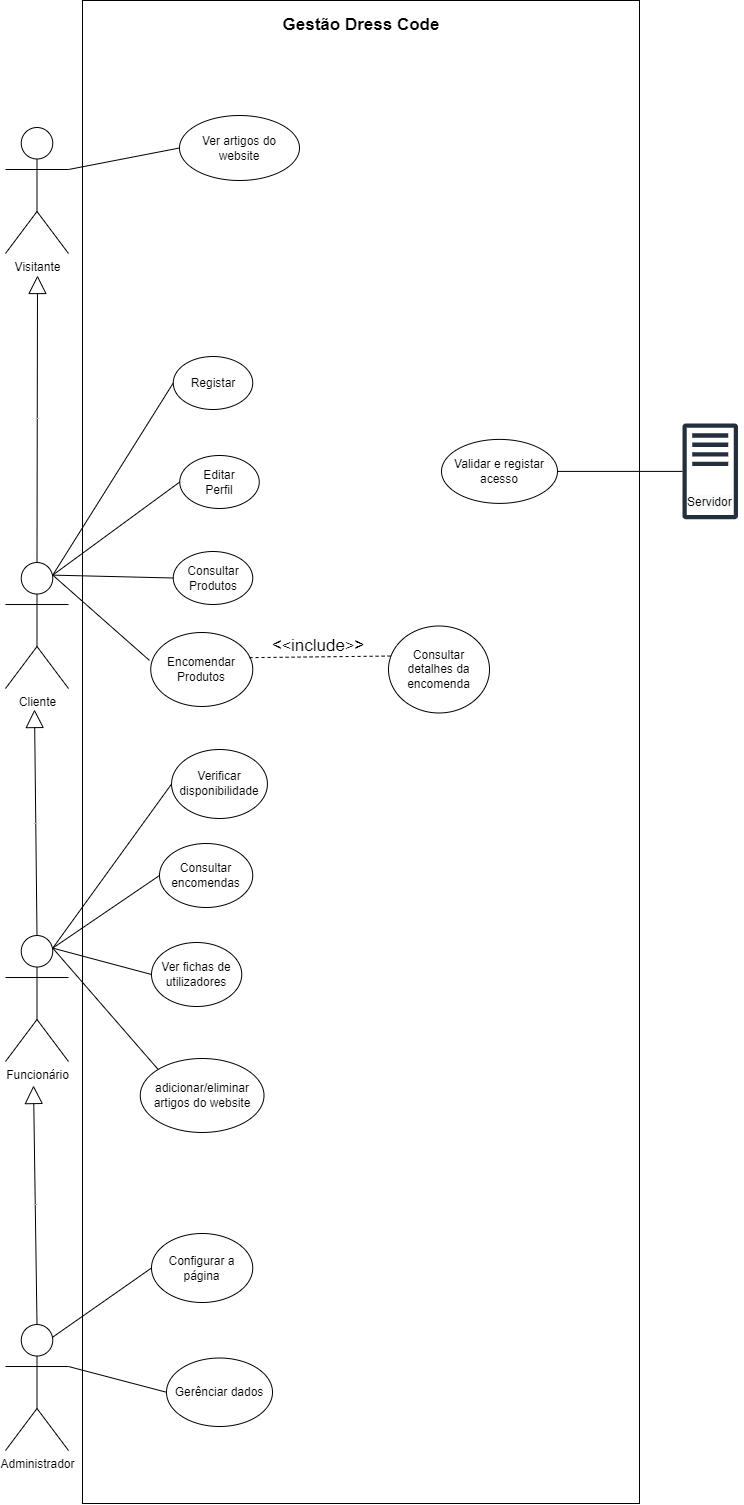

The diagram above was exported from draw.io. Its source (the exported page's mxGraphModel, read from the mxfile embedded in the PNG):
<mxGraphModel dx="1298" dy="714" grid="0" gridSize="10" guides="1" tooltips="1" connect="1" arrows="1" fold="1" page="1" pageScale="1" pageWidth="827" pageHeight="1169" background="#ffffff" math="0" shadow="0">
  <root>
    <mxCell id="0" />
    <mxCell id="1" parent="0" />
    <mxCell id="IhjjagdQ4d-OvM7gtka2-1" value="" style="rounded=0;whiteSpace=wrap;html=1;" parent="1" vertex="1">
      <mxGeometry x="135" y="26" width="557" height="1503" as="geometry" />
    </mxCell>
    <mxCell id="IhjjagdQ4d-OvM7gtka2-2" value="Funcionário&lt;br&gt;" style="shape=umlActor;verticalLabelPosition=bottom;verticalAlign=top;html=1;outlineConnect=0;" parent="1" vertex="1">
      <mxGeometry x="58" y="961.02" width="63" height="126" as="geometry" />
    </mxCell>
    <mxCell id="IhjjagdQ4d-OvM7gtka2-3" value="Cliente" style="shape=umlActor;verticalLabelPosition=bottom;verticalAlign=top;html=1;outlineConnect=0;" parent="1" vertex="1">
      <mxGeometry x="58" y="588.02" width="63" height="126" as="geometry" />
    </mxCell>
    <mxCell id="IhjjagdQ4d-OvM7gtka2-4" value="Administrador&lt;br&gt;" style="shape=umlActor;verticalLabelPosition=bottom;verticalAlign=top;html=1;outlineConnect=0;" parent="1" vertex="1">
      <mxGeometry x="58" y="1350.02" width="63" height="126" as="geometry" />
    </mxCell>
    <mxCell id="IhjjagdQ4d-OvM7gtka2-5" value="Registar" style="ellipse;whiteSpace=wrap;html=1;" parent="1" vertex="1">
      <mxGeometry x="225.75" y="382" width="79.5" height="53" as="geometry" />
    </mxCell>
    <mxCell id="IhjjagdQ4d-OvM7gtka2-6" value="" style="endArrow=none;html=1;rounded=0;exitX=0.75;exitY=0.1;exitDx=0;exitDy=0;exitPerimeter=0;entryX=0;entryY=0.5;entryDx=0;entryDy=0;" parent="1" source="IhjjagdQ4d-OvM7gtka2-3" target="IhjjagdQ4d-OvM7gtka2-5" edge="1">
      <mxGeometry width="50" height="50" relative="1" as="geometry">
        <mxPoint x="155" y="622.02" as="sourcePoint" />
        <mxPoint x="202.0335" y="558" as="targetPoint" />
      </mxGeometry>
    </mxCell>
    <mxCell id="IhjjagdQ4d-OvM7gtka2-7" value="Encomendar&lt;br&gt;Produtos" style="ellipse;whiteSpace=wrap;html=1;" parent="1" vertex="1">
      <mxGeometry x="203.25" y="658" width="102" height="73.98" as="geometry" />
    </mxCell>
    <mxCell id="IhjjagdQ4d-OvM7gtka2-9" value="&lt;b style=&quot;line-height: 1.2&quot;&gt;&lt;font style=&quot;font-size: 17px&quot;&gt;Gestão Dress Code&lt;/font&gt;&lt;/b&gt;" style="text;html=1;strokeColor=none;fillColor=none;align=center;verticalAlign=middle;whiteSpace=wrap;rounded=0;" parent="1" vertex="1">
      <mxGeometry x="334" y="36" width="160" height="30" as="geometry" />
    </mxCell>
    <mxCell id="IhjjagdQ4d-OvM7gtka2-11" value="" style="endArrow=none;html=1;rounded=0;fontSize=17;exitX=0.75;exitY=0.1;exitDx=0;exitDy=0;exitPerimeter=0;entryX=-0.013;entryY=0.377;entryDx=0;entryDy=0;entryPerimeter=0;" parent="1" source="IhjjagdQ4d-OvM7gtka2-3" target="IhjjagdQ4d-OvM7gtka2-7" edge="1">
      <mxGeometry width="50" height="50" relative="1" as="geometry">
        <mxPoint x="155" y="687.02" as="sourcePoint" />
        <mxPoint x="205" y="637.02" as="targetPoint" />
      </mxGeometry>
    </mxCell>
    <mxCell id="IhjjagdQ4d-OvM7gtka2-12" value="Editar&lt;br&gt;Perfil" style="ellipse;whiteSpace=wrap;html=1;" parent="1" vertex="1">
      <mxGeometry x="232.25" y="481" width="79.5" height="53" as="geometry" />
    </mxCell>
    <mxCell id="IhjjagdQ4d-OvM7gtka2-14" value="Consultar detalhes da&lt;br&gt;encomenda" style="ellipse;whiteSpace=wrap;html=1;" parent="1" vertex="1">
      <mxGeometry x="441" y="651.5" width="101" height="86.98" as="geometry" />
    </mxCell>
    <mxCell id="IhjjagdQ4d-OvM7gtka2-16" value="" style="endArrow=none;dashed=1;html=1;rounded=0;fontSize=17;entryX=0.048;entryY=0.345;entryDx=0;entryDy=0;entryPerimeter=0;exitX=0.969;exitY=0.34;exitDx=0;exitDy=0;exitPerimeter=0;" parent="1" source="IhjjagdQ4d-OvM7gtka2-7" target="IhjjagdQ4d-OvM7gtka2-14" edge="1">
      <mxGeometry width="50" height="50" relative="1" as="geometry">
        <mxPoint x="292" y="213" as="sourcePoint" />
        <mxPoint x="342" y="163" as="targetPoint" />
      </mxGeometry>
    </mxCell>
    <mxCell id="IhjjagdQ4d-OvM7gtka2-17" value="&amp;lt;&lt;font style=&quot;font-size: 16px&quot;&gt;&amp;lt;&lt;/font&gt;include&lt;font style=&quot;font-size: 16px&quot;&gt;&amp;gt;&lt;/font&gt;&amp;gt;" style="text;html=1;strokeColor=none;fillColor=none;align=center;verticalAlign=middle;whiteSpace=wrap;rounded=0;fontSize=17;rotation=0;" parent="1" vertex="1">
      <mxGeometry x="329.5" y="660" width="84" height="23" as="geometry" />
    </mxCell>
    <mxCell id="IhjjagdQ4d-OvM7gtka2-18" value="Consultar&lt;br&gt;Produtos" style="ellipse;whiteSpace=wrap;html=1;" parent="1" vertex="1">
      <mxGeometry x="225.75" y="577" width="79.5" height="53" as="geometry" />
    </mxCell>
    <mxCell id="IhjjagdQ4d-OvM7gtka2-19" value="" style="endArrow=none;html=1;rounded=0;fontSize=16;entryX=0;entryY=0.5;entryDx=0;entryDy=0;exitX=0.75;exitY=0.1;exitDx=0;exitDy=0;exitPerimeter=0;" parent="1" source="IhjjagdQ4d-OvM7gtka2-3" target="IhjjagdQ4d-OvM7gtka2-12" edge="1">
      <mxGeometry width="50" height="50" relative="1" as="geometry">
        <mxPoint x="139" y="663.02" as="sourcePoint" />
        <mxPoint x="189" y="613.02" as="targetPoint" />
      </mxGeometry>
    </mxCell>
    <mxCell id="IhjjagdQ4d-OvM7gtka2-21" value="&lt;span style=&quot;color: rgb(0 , 0 , 0) ; font-family: &amp;#34;helvetica&amp;#34; ; font-size: 12px ; font-style: normal ; font-weight: 400 ; letter-spacing: normal ; text-align: center ; text-indent: 0px ; text-transform: none ; word-spacing: 0px ; background-color: rgb(248 , 249 , 250) ; display: inline ; float: none&quot;&gt;Servidor&lt;/span&gt;" style="text;whiteSpace=wrap;html=1;fontSize=16;" parent="1" vertex="1">
      <mxGeometry x="738.5" y="510" width="57" height="35" as="geometry" />
    </mxCell>
    <mxCell id="IhjjagdQ4d-OvM7gtka2-22" value="" style="sketch=0;outlineConnect=0;fontColor=#232F3E;gradientColor=none;fillColor=#232F3D;strokeColor=none;dashed=0;verticalLabelPosition=bottom;verticalAlign=top;align=center;html=1;fontSize=12;fontStyle=0;aspect=fixed;pointerEvents=1;shape=mxgraph.aws4.traditional_server;" parent="1" vertex="1">
      <mxGeometry x="735" y="448.8" width="55.5" height="96.2" as="geometry" />
    </mxCell>
    <mxCell id="cnAyEao9ffWCqPPbkSO4-3" value="Configurar a página" style="ellipse;whiteSpace=wrap;html=1;" parent="1" vertex="1">
      <mxGeometry x="204" y="1259" width="101.25" height="69" as="geometry" />
    </mxCell>
    <mxCell id="cnAyEao9ffWCqPPbkSO4-4" value="" style="endArrow=none;html=1;exitX=0.75;exitY=0.1;exitDx=0;exitDy=0;exitPerimeter=0;entryX=0;entryY=0.5;entryDx=0;entryDy=0;" parent="1" source="IhjjagdQ4d-OvM7gtka2-4" target="cnAyEao9ffWCqPPbkSO4-3" edge="1">
      <mxGeometry width="50" height="50" relative="1" as="geometry">
        <mxPoint x="420" y="1497.02" as="sourcePoint" />
        <mxPoint x="470" y="1447.02" as="targetPoint" />
      </mxGeometry>
    </mxCell>
    <mxCell id="cnAyEao9ffWCqPPbkSO4-5" value="Gerênciar dados" style="ellipse;whiteSpace=wrap;html=1;" parent="1" vertex="1">
      <mxGeometry x="219" y="1383.52" width="106" height="68.48" as="geometry" />
    </mxCell>
    <mxCell id="cnAyEao9ffWCqPPbkSO4-6" value="Verificar disponibilidade" style="ellipse;whiteSpace=wrap;html=1;" parent="1" vertex="1">
      <mxGeometry x="224.07" y="775" width="95.87" height="69" as="geometry" />
    </mxCell>
    <mxCell id="cnAyEao9ffWCqPPbkSO4-7" value="" style="endArrow=none;html=1;exitX=0.75;exitY=0.1;exitDx=0;exitDy=0;exitPerimeter=0;entryX=0;entryY=0.5;entryDx=0;entryDy=0;" parent="1" source="IhjjagdQ4d-OvM7gtka2-2" target="cnAyEao9ffWCqPPbkSO4-6" edge="1">
      <mxGeometry width="50" height="50" relative="1" as="geometry">
        <mxPoint x="420" y="858.02" as="sourcePoint" />
        <mxPoint x="470" y="808.02" as="targetPoint" />
      </mxGeometry>
    </mxCell>
    <mxCell id="cnAyEao9ffWCqPPbkSO4-8" value="" style="endArrow=none;html=1;exitX=1;exitY=0.3333333333333333;exitDx=0;exitDy=0;exitPerimeter=0;entryX=0;entryY=0.5;entryDx=0;entryDy=0;" parent="1" source="IhjjagdQ4d-OvM7gtka2-4" target="cnAyEao9ffWCqPPbkSO4-5" edge="1">
      <mxGeometry width="50" height="50" relative="1" as="geometry">
        <mxPoint x="420" y="1490.02" as="sourcePoint" />
        <mxPoint x="470" y="1440.02" as="targetPoint" />
      </mxGeometry>
    </mxCell>
    <mxCell id="cnAyEao9ffWCqPPbkSO4-9" value="Consultar encomendas" style="ellipse;whiteSpace=wrap;html=1;" parent="1" vertex="1">
      <mxGeometry x="212" y="869" width="93.25" height="64" as="geometry" />
    </mxCell>
    <mxCell id="cnAyEao9ffWCqPPbkSO4-11" value="" style="endArrow=none;html=1;exitX=0.75;exitY=0.1;exitDx=0;exitDy=0;exitPerimeter=0;entryX=0;entryY=0.5;entryDx=0;entryDy=0;" parent="1" source="IhjjagdQ4d-OvM7gtka2-2" target="cnAyEao9ffWCqPPbkSO4-9" edge="1">
      <mxGeometry width="50" height="50" relative="1" as="geometry">
        <mxPoint x="420" y="963.02" as="sourcePoint" />
        <mxPoint x="470" y="913.02" as="targetPoint" />
      </mxGeometry>
    </mxCell>
    <mxCell id="cnAyEao9ffWCqPPbkSO4-12" value="Ver fichas de utilizadores" style="ellipse;whiteSpace=wrap;html=1;" parent="1" vertex="1">
      <mxGeometry x="204" y="968" width="90.25" height="64" as="geometry" />
    </mxCell>
    <mxCell id="cnAyEao9ffWCqPPbkSO4-13" value="" style="endArrow=none;html=1;exitX=0.75;exitY=0.1;exitDx=0;exitDy=0;exitPerimeter=0;entryX=0;entryY=0.5;entryDx=0;entryDy=0;" parent="1" source="IhjjagdQ4d-OvM7gtka2-2" target="cnAyEao9ffWCqPPbkSO4-12" edge="1">
      <mxGeometry width="50" height="50" relative="1" as="geometry">
        <mxPoint x="420" y="850.02" as="sourcePoint" />
        <mxPoint x="470" y="800.02" as="targetPoint" />
      </mxGeometry>
    </mxCell>
    <mxCell id="cnAyEao9ffWCqPPbkSO4-14" value="adicionar/eliminar artigos do website" style="ellipse;whiteSpace=wrap;html=1;" parent="1" vertex="1">
      <mxGeometry x="192.75" y="1084" width="123.75" height="73.98" as="geometry" />
    </mxCell>
    <mxCell id="3" value="" style="endArrow=none;html=1;entryX=0;entryY=0;entryDx=0;entryDy=0;exitX=0.75;exitY=0.1;exitDx=0;exitDy=0;exitPerimeter=0;" parent="1" source="IhjjagdQ4d-OvM7gtka2-2" target="cnAyEao9ffWCqPPbkSO4-14" edge="1">
      <mxGeometry width="50" height="50" relative="1" as="geometry">
        <mxPoint x="127" y="1051.02" as="sourcePoint" />
        <mxPoint x="177" y="1001.02" as="targetPoint" />
      </mxGeometry>
    </mxCell>
    <mxCell id="4" value="Validar e registar acesso" style="ellipse;whiteSpace=wrap;html=1;" parent="1" vertex="1">
      <mxGeometry x="494" y="464.9" width="116" height="64" as="geometry" />
    </mxCell>
    <mxCell id="6" value="" style="endArrow=none;html=1;exitX=1;exitY=0.5;exitDx=0;exitDy=0;" parent="1" source="4" target="IhjjagdQ4d-OvM7gtka2-22" edge="1">
      <mxGeometry width="50" height="50" relative="1" as="geometry">
        <mxPoint x="229" y="585" as="sourcePoint" />
        <mxPoint x="279" y="535" as="targetPoint" />
      </mxGeometry>
    </mxCell>
    <mxCell id="lpoRtROx9iUJPAcO76Ek-7" value="Extends" style="endArrow=block;endSize=16;endFill=0;html=1;rounded=0;fontSize=1;exitX=0.5;exitY=0;exitDx=0;exitDy=0;exitPerimeter=0;" edge="1" parent="1" source="IhjjagdQ4d-OvM7gtka2-2">
      <mxGeometry width="160" relative="1" as="geometry">
        <mxPoint x="84" y="941.02" as="sourcePoint" />
        <mxPoint x="87" y="735.02" as="targetPoint" />
      </mxGeometry>
    </mxCell>
    <mxCell id="lpoRtROx9iUJPAcO76Ek-8" value="Extends" style="endArrow=block;endSize=16;endFill=0;html=1;rounded=0;fontSize=1;exitX=0.5;exitY=0;exitDx=0;exitDy=0;exitPerimeter=0;" edge="1" parent="1" source="IhjjagdQ4d-OvM7gtka2-4">
      <mxGeometry width="160" relative="1" as="geometry">
        <mxPoint x="67" y="1298.02" as="sourcePoint" />
        <mxPoint x="86" y="1111.02" as="targetPoint" />
      </mxGeometry>
    </mxCell>
    <mxCell id="lpoRtROx9iUJPAcO76Ek-10" value="Visitante" style="shape=umlActor;verticalLabelPosition=bottom;verticalAlign=top;html=1;outlineConnect=0;" vertex="1" parent="1">
      <mxGeometry x="58" y="153" width="63" height="126" as="geometry" />
    </mxCell>
    <mxCell id="lpoRtROx9iUJPAcO76Ek-12" value="Extends" style="endArrow=block;endSize=16;endFill=0;html=1;rounded=0;fontSize=1;exitX=0.5;exitY=0;exitDx=0;exitDy=0;exitPerimeter=0;" edge="1" parent="1" source="IhjjagdQ4d-OvM7gtka2-3">
      <mxGeometry width="160" relative="1" as="geometry">
        <mxPoint x="42" y="400" as="sourcePoint" />
        <mxPoint x="90" y="301" as="targetPoint" />
      </mxGeometry>
    </mxCell>
    <mxCell id="lpoRtROx9iUJPAcO76Ek-13" value="Ver artigos do website" style="ellipse;whiteSpace=wrap;html=1;fontSize=12;" vertex="1" parent="1">
      <mxGeometry x="232" y="141" width="120" height="65" as="geometry" />
    </mxCell>
    <mxCell id="lpoRtROx9iUJPAcO76Ek-14" value="" style="endArrow=none;html=1;rounded=0;exitX=1;exitY=0.3333333333333333;exitDx=0;exitDy=0;exitPerimeter=0;entryX=0;entryY=0.5;entryDx=0;entryDy=0;" edge="1" parent="1" source="lpoRtROx9iUJPAcO76Ek-10" target="lpoRtROx9iUJPAcO76Ek-13">
      <mxGeometry width="50" height="50" relative="1" as="geometry">
        <mxPoint x="42" y="93" as="sourcePoint" />
        <mxPoint x="138.78350000000023" y="50.38000000000011" as="targetPoint" />
      </mxGeometry>
    </mxCell>
    <mxCell id="lpoRtROx9iUJPAcO76Ek-15" value="" style="endArrow=none;html=1;rounded=0;fontSize=16;entryX=0;entryY=0.5;entryDx=0;entryDy=0;exitX=0.75;exitY=0.1;exitDx=0;exitDy=0;exitPerimeter=0;" edge="1" parent="1" source="IhjjagdQ4d-OvM7gtka2-3" target="IhjjagdQ4d-OvM7gtka2-18">
      <mxGeometry width="50" height="50" relative="1" as="geometry">
        <mxPoint x="50" y="529" as="sourcePoint" />
        <mxPoint x="256.7500000000009" y="512.8799999999999" as="targetPoint" />
      </mxGeometry>
    </mxCell>
  </root>
</mxGraphModel>